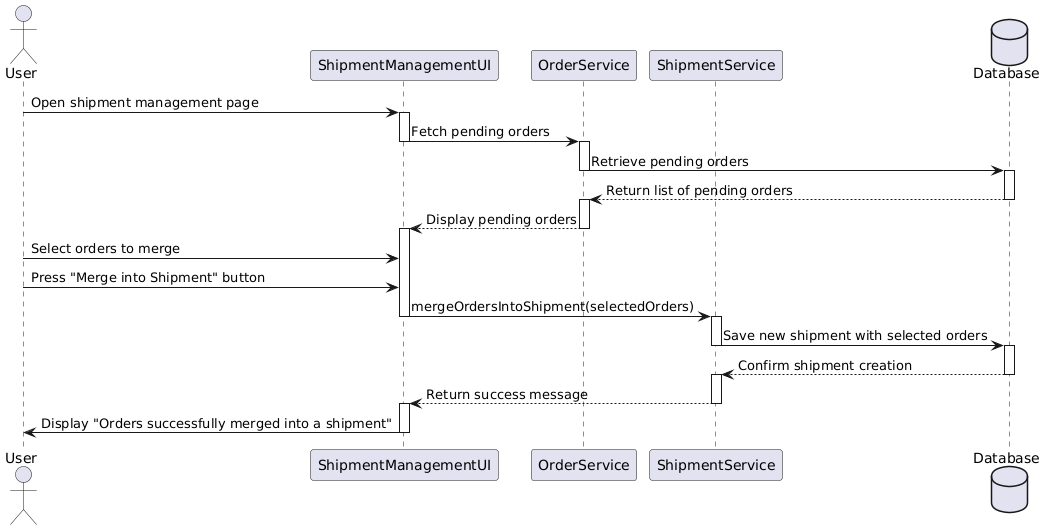

The diagram above was rendered by PlantUML. Its source (embedded in the PNG):
@startuml
actor User
participant "ShipmentManagementUI" as UI
participant "OrderService" as OrderService
participant "ShipmentService" as ShipmentService
database "Database"

User -> UI : Open shipment management page
activate UI
UI -> OrderService : Fetch pending orders
deactivate UI

activate OrderService
OrderService -> Database : Retrieve pending orders
deactivate OrderService

activate Database
Database --> OrderService : Return list of pending orders
deactivate Database

activate OrderService
OrderService --> UI : Display pending orders
deactivate OrderService

activate UI
User -> UI : Select orders to merge
User -> UI : Press "Merge into Shipment" button

UI -> ShipmentService : mergeOrdersIntoShipment(selectedOrders)
deactivate UI

activate ShipmentService
ShipmentService -> Database : Save new shipment with selected orders
deactivate ShipmentService

activate Database
Database --> ShipmentService : Confirm shipment creation
deactivate Database

activate ShipmentService
ShipmentService --> UI : Return success message
deactivate ShipmentService

activate UI
UI -> User : Display "Orders successfully merged into a shipment"
deactivate UI
@enduml